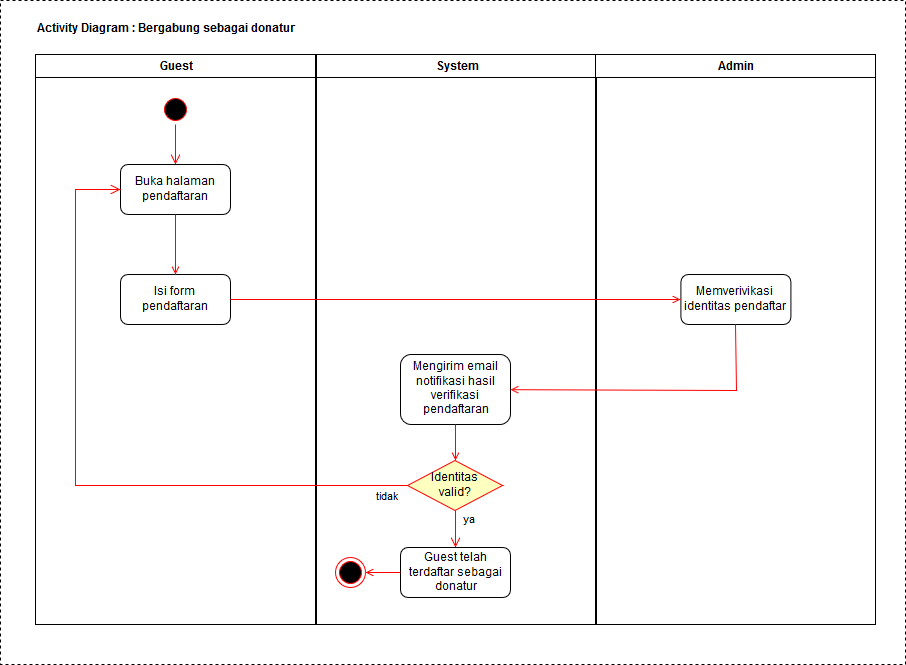

The diagram above was exported from draw.io. Its source (the exported page's mxGraphModel, read from the mxfile embedded in the PNG):
<mxGraphModel dx="1276" dy="893" grid="1" gridSize="10" guides="1" tooltips="1" connect="1" arrows="1" fold="1" page="0" pageScale="1" pageWidth="1169" pageHeight="826" background="#ffffff" math="0" shadow="0">
  <root>
    <mxCell id="0" style=";html=1;" />
    <mxCell id="1" style=";html=1;" parent="0" />
    <mxCell id="49" value="" style="whiteSpace=wrap;html=1;rounded=0;dashed=1;" parent="1" vertex="1">
      <mxGeometry x="-15" y="-34" width="905" height="664" as="geometry" />
    </mxCell>
    <mxCell id="2" value="Guest" style="swimlane;whiteSpace=wrap;html=1;" parent="1" vertex="1">
      <mxGeometry x="20" y="20" width="280" height="570" as="geometry" />
    </mxCell>
    <mxCell id="5" value="" style="ellipse;shape=startState;fillColor=#000000;strokeColor=#ff0000;html=1;" parent="2" vertex="1">
      <mxGeometry x="125" y="40" width="30" height="30" as="geometry" />
    </mxCell>
    <mxCell id="6" value="" style="edgeStyle=elbowEdgeStyle;elbow=horizontal;verticalAlign=bottom;endArrow=open;endSize=8;strokeColor=#FF0000;endFill=1;rounded=0;html=1;" parent="2" source="5" target="7" edge="1">
      <mxGeometry x="100" y="40" as="geometry">
        <mxPoint x="115" y="110" as="targetPoint" />
      </mxGeometry>
    </mxCell>
    <mxCell id="7" value="Buka halaman&lt;br&gt;pendaftaran" style="text;html=1;fillColor=#ffffff;strokeColor=#000000;align=center;verticalAlign=middle;rounded=1;" parent="2" vertex="1">
      <mxGeometry x="85" y="110" width="110" height="50" as="geometry" />
    </mxCell>
    <mxCell id="8" value="Isi form &lt;br&gt;pendaftaran" style="text;html=1;fillColor=#ffffff;strokeColor=#000000;align=center;verticalAlign=middle;rounded=1;" parent="2" vertex="1">
      <mxGeometry x="85" y="220" width="110" height="50" as="geometry" />
    </mxCell>
    <mxCell id="9" value="" style="endArrow=open;strokeColor=#FF0000;endFill=1;rounded=0;html=1;" parent="2" source="7" target="8" edge="1">
      <mxGeometry relative="1" as="geometry" />
    </mxCell>
    <mxCell id="3" value="System" style="swimlane;whiteSpace=wrap;html=1;startSize=23;" parent="1" vertex="1">
      <mxGeometry x="301" y="20" width="280" height="570" as="geometry" />
    </mxCell>
    <mxCell id="21" value="Identitas&lt;br&gt;valid?" style="rhombus;fillColor=#ffffc0;strokeColor=#ff0000;html=1;fontSize=12;" parent="3" vertex="1">
      <mxGeometry x="91" y="406" width="95" height="50" as="geometry" />
    </mxCell>
    <mxCell id="22" value="ya" style="elbow=vertical;align=left;verticalAlign=bottom;endArrow=open;endSize=8;strokeColor=#FF0000;exitX=0.5;exitY=1;endFill=1;rounded=0;html=1;entryX=0.5;entryY=0;" parent="3" source="21" target="30" edge="1">
      <mxGeometry x="0.0018" y="6" relative="1" as="geometry">
        <mxPoint x="160" y="150" as="targetPoint" />
        <mxPoint as="offset" />
      </mxGeometry>
    </mxCell>
    <mxCell id="30" value="Guest telah&lt;br&gt;terdaftar sebagai&lt;br&gt;donatur" style="text;html=1;fillColor=#ffffff;strokeColor=#000000;align=center;verticalAlign=middle;rounded=1;" parent="3" vertex="1">
      <mxGeometry x="84" y="493" width="110" height="50" as="geometry" />
    </mxCell>
    <mxCell id="18" value="Mengirim email&lt;br&gt;notifikasi hasil&lt;br&gt;verifikasi&lt;br&gt;pendaftaran" style="text;html=1;fillColor=#ffffff;strokeColor=#000000;align=center;verticalAlign=middle;rounded=1;" parent="3" vertex="1">
      <mxGeometry x="84" y="300" width="110" height="70" as="geometry" />
    </mxCell>
    <mxCell id="38" value="" style="ellipse;shape=endState;fillColor=#000000;strokeColor=#ff0000;html=1;" parent="3" vertex="1">
      <mxGeometry x="19" y="503" width="30" height="30" as="geometry" />
    </mxCell>
    <mxCell id="39" value="" style="endArrow=open;strokeColor=#FF0000;endFill=1;rounded=0;html=1;exitX=0;exitY=0.5;" parent="3" source="30" target="38" edge="1">
      <mxGeometry relative="1" as="geometry">
        <mxPoint x="129" y="550" as="sourcePoint" />
      </mxGeometry>
    </mxCell>
    <mxCell id="46" value="" style="endArrow=open;strokeColor=#FF0000;endFill=1;rounded=0;html=1;exitX=0.5;exitY=1;entryX=0.5;entryY=0;" parent="3" source="18" target="21" edge="1">
      <mxGeometry relative="1" as="geometry">
        <mxPoint x="-76.11764705882342" y="254.70588235294122" as="sourcePoint" />
        <mxPoint x="374.47058823529414" y="254.70588235294122" as="targetPoint" />
      </mxGeometry>
    </mxCell>
    <mxCell id="4" value="Admin" style="swimlane;whiteSpace=wrap;html=1;" parent="1" vertex="1">
      <mxGeometry x="580" y="20" width="280" height="570" as="geometry" />
    </mxCell>
    <mxCell id="16" value="Memverivikasi&lt;br&gt;identitas pendaftar" style="text;html=1;fillColor=#ffffff;strokeColor=#000000;align=center;verticalAlign=middle;rounded=1;" parent="4" vertex="1">
      <mxGeometry x="85.41176470588238" y="220" width="110" height="50" as="geometry" />
    </mxCell>
    <mxCell id="19" value="" style="endArrow=open;strokeColor=#FF0000;endFill=1;rounded=0;html=1;exitX=0.5;exitY=1;" parent="1" source="16" target="18" edge="1">
      <mxGeometry relative="1" as="geometry">
        <Array as="points">
          <mxPoint x="721" y="356" />
        </Array>
      </mxGeometry>
    </mxCell>
    <mxCell id="11" value="" style="endArrow=open;strokeColor=#FF0000;endFill=1;rounded=0;html=1;exitX=1;exitY=0.5;entryX=0;entryY=0.5;" parent="1" source="8" target="16" edge="1">
      <mxGeometry relative="1" as="geometry">
        <mxPoint x="160" y="345" as="targetPoint" />
      </mxGeometry>
    </mxCell>
    <mxCell id="42" value="tidak" style="edgeStyle=elbowEdgeStyle;elbow=horizontal;align=left;verticalAlign=top;endArrow=open;endSize=8;strokeColor=#FF0000;endFill=0;rounded=0;html=1;exitX=0;exitY=0.5;entryX=0;entryY=0.5;" parent="1" source="21" target="7" edge="1">
      <mxGeometry x="-0.9032" relative="1" as="geometry">
        <mxPoint x="180" y="350" as="targetPoint" />
        <mxPoint x="750" y="285" as="sourcePoint" />
        <Array as="points">
          <mxPoint x="60" y="280" />
        </Array>
        <mxPoint as="offset" />
      </mxGeometry>
    </mxCell>
    <mxCell id="47" value="Activity Diagram : Bergabung sebagai donatur" style="text;html=1;resizable=0;points=[];autosize=1;align=left;verticalAlign=top;spacingTop=-4;fontStyle=1" parent="1" vertex="1">
      <mxGeometry x="20" y="-14" width="260" height="20" as="geometry" />
    </mxCell>
  </root>
</mxGraphModel>